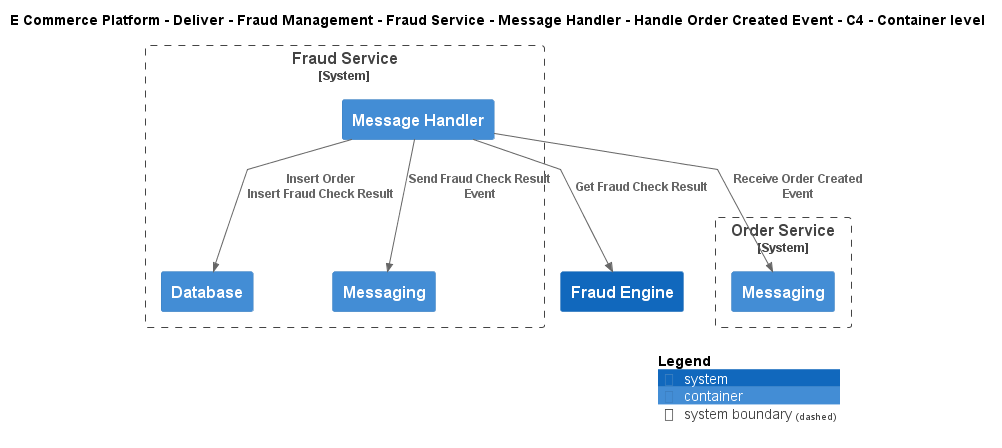

The diagram above was rendered by PlantUML. Its source (embedded in the PNG):
@startuml
!include ..\..\..\..\..\..\..\..\..\.c4s\C4_Container.puml

AddElementTag("c4interflow:lifecycle:new", $bgColor=green, $fontColor=#ffffff, $borderColor=green, $shadowing="False")
AddElementTag("c4interflow:lifecycle:changed", $bgColor=orange, $fontColor=#ffffff, $borderColor=orange, $shadowing="False")
AddElementTag("c4interflow:lifecycle:removed", $bgColor=red, $fontColor=#ffffff, $borderColor=red, $shadowing="False")

AddRelTag("c4interflow:lifecycle:new", $textColor=green, $lineColor=green)
AddRelTag("c4interflow:lifecycle:changed", $textColor=orange, $lineColor=orange)
AddRelTag("c4interflow:lifecycle:removed", $textColor=red, $lineColor=red)

SHOW_PERSON_PORTRAIT()
LAYOUT_TOP_DOWN()

skinparam linetype polyline

title E Commerce Platform - Deliver - Fraud Management - Fraud Service - Message Handler - Handle Order Created Event - C4 - Container level


System_Boundary(ECommercePlatform.Deliver.FraudManagement.SoftwareSystems.FraudService, "Fraud Service") {
    Container(ECommercePlatform.Deliver.FraudManagement.SoftwareSystems.FraudService.Containers.MessageHandler, "Message Handler", "", "")
    Container(ECommercePlatform.Deliver.FraudManagement.SoftwareSystems.FraudService.Containers.Database, "Database", "", "")
    Container(ECommercePlatform.Deliver.FraudManagement.SoftwareSystems.FraudService.Containers.Messaging, "Messaging", "", "")
}

System_Boundary(ECommercePlatform.GenerateDemand.OrderManagement.SoftwareSystems.OrderService, "Order Service") {
    Container(ECommercePlatform.GenerateDemand.OrderManagement.SoftwareSystems.OrderService.Containers.Messaging, "Messaging", "", "")
}
System(ECommercePlatform.Deliver.FraudManagement.SoftwareSystems.FraudEngine, "Fraud Engine", "")

Rel(ECommercePlatform.Deliver.FraudManagement.SoftwareSystems.FraudService.Containers.MessageHandler, ECommercePlatform.GenerateDemand.OrderManagement.SoftwareSystems.OrderService.Containers.Messaging, "Receive Order Created Event")
Rel(ECommercePlatform.Deliver.FraudManagement.SoftwareSystems.FraudService.Containers.MessageHandler, ECommercePlatform.Deliver.FraudManagement.SoftwareSystems.FraudService.Containers.Database, "Insert Order\nInsert Fraud Check Result")
Rel(ECommercePlatform.Deliver.FraudManagement.SoftwareSystems.FraudService.Containers.MessageHandler, ECommercePlatform.Deliver.FraudManagement.SoftwareSystems.FraudEngine, "Get Fraud Check Result")
Rel(ECommercePlatform.Deliver.FraudManagement.SoftwareSystems.FraudService.Containers.MessageHandler, ECommercePlatform.Deliver.FraudManagement.SoftwareSystems.FraudService.Containers.Messaging, "Send Fraud Check Result Event")


SHOW_LEGEND()
@enduml